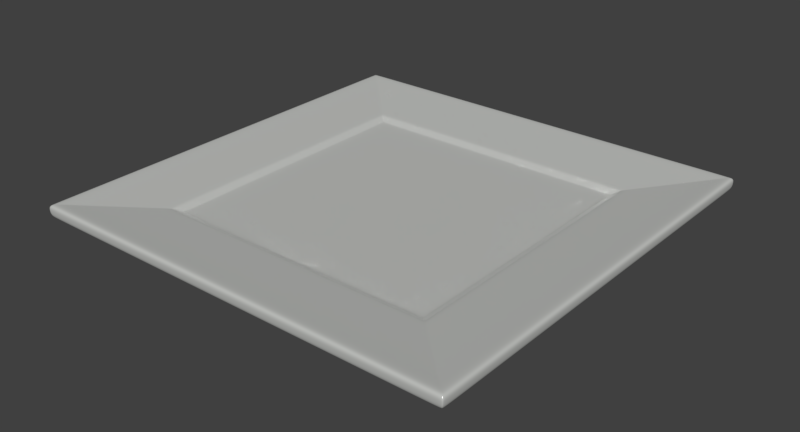 # Source: plate.blend  (saved by Blender 2.79.0; exported with 4.5.12 LTS)
import bpy
from mathutils import Matrix  # noqa: F401  (used for matrix-valued properties, if any)

bpy.ops.wm.read_factory_settings(use_empty=True)
scene = bpy.context.scene
scene.name = 'Scene'

# ---- collections
col_collection_1 = bpy.data.collections.new('Collection 1'); scene.collection.children.link(col_collection_1)

# ---- materials (node trees are filled in below, after node groups)
mat_ceramic_001 = bpy.data.materials.new('Ceramic_001')
mat_ceramic_001.alpha_threshold = 0.0
mat_ceramic_001.roughness = 0.5

# ---- material node trees
mat_ceramic_001.use_nodes = True; mat_ceramic_001.node_tree.nodes.clear()
_N = mat_ceramic_001.node_tree.nodes; _L = mat_ceramic_001.node_tree.links
n0 = _N.new('ShaderNodeOutputMaterial'); n0.name = 'Material Output'; n0.location = (382, 332)
n1 = _N.new('ShaderNodeBsdfPrincipled'); n1.name = 'Principled BSDF'; n1.location = (70, 357)
n1.width = 150
n1.subsurface_method = 'BURLEY'
n1.inputs[0].default_value = (0.8279, 0.8435, 0.8125, 1.0)
n1.inputs[2].default_value = 0.2
n1.inputs[3].default_value = 1.45
n1.inputs[9].default_value = (1.0, 1.0, 1.0)
n1.inputs[13].default_value = 6.0
_L.new(n1.outputs[0], n0.inputs[0])
n0.is_active_output = True

# ---- world
world_world = bpy.data.worlds.new('World'); scene.world = world_world
world_world.color = (0.05088, 0.05088, 0.05088)
world_world.use_sun_shadow = False
world_world.sun_shadow_jitter_overblur = 0.0
world_world.cycles.sampling_method = 'MANUAL'

# ---- meshes
me_cube_002 = bpy.data.meshes.new('Cube.002')
me_cube_002.from_pydata([(-4.008, -4.008, 0.04824), (-9.498, -9.498, 2.688), (-4.008, 4.008, 0.04824), (-9.498, 9.498, 2.688), (4.008, -4.008, 0.04824), (9.498, -9.498, 2.688), (4.008, 4.008, 0.04824), (9.498, 9.498, 2.688), (-15.16, -15.16, 2.711), (-15.16, 15.16, 2.711), (15.16, 15.16, 2.711), (15.16, -15.16, 2.711), (15.24, -15.24, 3.19), (15.24, 15.24, 3.19), (-15.24, 15.24, 3.19), (-15.24, -15.24, 3.19), (-9.007, 9.007, 0.8031), (9.007, 9.007, 0.8031), (9.007, -9.007, 0.8031), (-9.007, -9.007, 0.8031), (-11.4, -11.4, 2.141), (-11.4, 11.4, 2.141), (11.4, 11.4, 2.141), (11.4, -11.4, 2.141), (-10.54, 10.54, 1.405), (10.54, 10.54, 1.405), (10.54, -10.54, 1.405), (-10.54, -10.54, 1.405), (-15.23, -15.23, 3.669), (-15.23, 15.23, 3.669), (15.23, 15.23, 3.669), (15.23, -15.23, 3.669), (-10.01, -10.01, 2.999), (-10.01, 10.01, 2.999), (10.01, 10.01, 2.999), (10.01, -10.01, 2.999), (-8.171, 8.171, 0.0), (-8.171, -8.171, 0.0), (8.171, 8.171, 0.0), (8.171, -8.171, 0.0), (-4.658, 4.658, 0.0), (-4.658, -4.658, 0.0), (4.658, 4.658, 0.0), (4.658, -4.658, 0.0), (-13.52, -13.52, 2.463), (-13.52, 13.52, 2.463), (13.52, 13.52, 2.463), (13.52, -13.52, 2.463), (-8.171, -8.011, 0.0), (15.23, -14.94, 3.669), (15.16, -14.86, 2.711), (15.24, -14.94, 3.19), (9.007, -8.83, 0.8031), (11.4, -11.18, 2.141), (10.54, -10.34, 1.405), (9.498, -9.312, 2.688), (-10.01, -9.809, 2.999), (-4.658, -4.567, 0.0), (-4.008, -3.93, 0.04824), (-15.23, -14.94, 3.669), (8.171, -8.011, 0.0), (-15.16, -14.86, 2.711), (-15.24, -14.94, 3.19), (-9.007, -8.83, 0.8031), (-11.4, -11.18, 2.141), (-10.54, -10.34, 1.405), (-9.498, -9.312, 2.688), (10.01, -9.809, 2.999), (4.658, -4.567, 0.0), (4.008, -3.93, 0.04824), (-13.52, -13.26, 2.463), (13.52, -13.26, 2.463), (8.002, 8.171, 0.0), (14.92, -15.23, 3.669), (14.84, -15.16, 2.711), (14.92, -15.24, 3.19), (8.82, -9.007, 0.8031), (11.17, -11.4, 2.141), (10.33, -10.54, 1.405), (9.302, -9.498, 2.688), (9.798, 10.01, 2.999), (4.562, 4.658, 0.0), (3.925, 4.008, 0.04824), (14.92, 15.23, 3.669), (8.002, -8.171, 0.0), (14.84, 15.16, 2.711), (14.92, 15.24, 3.19), (8.82, 9.007, 0.8031), (11.17, 11.4, 2.141), (10.33, 10.54, 1.405), (9.302, 9.498, 2.688), (9.798, -10.01, 2.999), (4.562, -4.658, 0.0), (3.925, -4.008, 0.04824), (13.24, 13.52, 2.463), (13.24, -13.52, 2.463), (9.302, -9.312, 2.688), (3.925, -3.93, 0.04824), (-15.23, 14.97, 3.669), (8.171, 8.032, 0.0), (-15.16, 14.9, 2.711), (-15.24, 14.98, 3.19), (-9.007, 8.853, 0.8031), (-11.4, 11.21, 2.141), (-10.54, 10.36, 1.405), (-9.498, 9.336, 2.688), (10.01, 9.834, 2.999), (4.658, 4.578, 0.0), (4.008, 3.94, 0.04824), (13.52, 13.29, 2.463), (-8.171, 8.032, 0.0), (15.23, 14.97, 3.669), (15.16, 14.9, 2.711), (15.24, 14.98, 3.19), (9.007, 8.853, 0.8031), (11.4, 11.21, 2.141), (10.54, 10.36, 1.405), (9.498, 9.336, 2.688), (-10.01, 9.834, 2.999), (-4.658, 4.578, 0.0), (-4.008, 3.94, 0.04824), (-13.52, 13.29, 2.463), (3.925, 3.94, 0.04824), (9.302, 9.336, 2.688), (-8.041, 8.171, 0.0), (-14.99, -15.23, 3.669), (-14.92, -15.16, 2.711), (-15.0, -15.24, 3.19), (-8.863, -9.007, 0.8031), (-11.22, -11.4, 2.141), (-10.38, -10.54, 1.405), (-9.347, -9.498, 2.688), (-9.846, 10.01, 2.999), (-4.584, 4.658, 0.0), (-3.944, 4.008, 0.04824), (-13.31, 13.52, 2.463), (-3.944, -3.93, 0.04824), (-14.99, 15.23, 3.669), (-8.041, -8.171, 0.0), (-14.92, 15.16, 2.711), (-15.0, 15.24, 3.19), (-8.863, 9.007, 0.8031), (-11.22, 11.4, 2.141), (-10.38, 10.54, 1.405), (-9.347, 9.498, 2.688), (-9.846, -10.01, 2.999), (-4.584, -4.658, 0.0), (-3.944, -4.008, 0.04824), (-13.31, -13.52, 2.463), (-9.347, -9.312, 2.688), (-3.944, 3.94, 0.04824), (-9.347, 9.336, 2.688), (-7.985, 7.985, 0.0), (-7.985, -7.985, 0.0), (7.985, 7.985, 0.0), (7.985, -7.985, 0.0), (7.985, -7.828, 0.0), (-7.985, -7.828, 0.0), (7.82, -7.985, 0.0), (7.82, 7.985, 0.0), (-7.985, 7.848, 0.0), (7.985, 7.848, 0.0), (-7.858, -7.985, 0.0), (-7.858, 7.985, 0.0), (-8.088, -8.218, 0.04531), (8.218, 8.078, 0.04531), (8.048, -8.218, 0.04531), (8.218, -8.057, 0.04531), (8.218, -8.218, 0.04531), (8.218, 8.218, 0.04531), (-8.218, 8.218, 0.04531), (-8.218, -8.218, 0.04531), (-8.218, -8.057, 0.04531), (8.048, 8.218, 0.04531), (-14.41, 14.64, 2.632), (-14.41, -14.64, 2.632), (14.64, 14.39, 2.632), (-14.64, 14.39, 2.632), (14.34, 14.64, 2.632), (14.34, -14.64, 2.632), (-14.64, -14.35, 2.632), (14.64, -14.35, 2.632), (14.64, -14.64, 2.632), (14.64, 14.64, 2.632), (-11.13, -11.31, 2.063), (-11.13, 11.31, 2.063), (-11.31, 11.12, 2.063), (11.31, 11.12, 2.063), (11.08, -11.31, 2.063), (11.08, 11.31, 2.063), (11.31, -11.09, 2.063), (-11.31, -11.09, 2.063), (11.31, -11.31, 2.063), (11.31, 11.31, 2.063), (-11.31, 11.31, 2.063), (-11.31, -11.31, 2.063), (-8.797, -8.94, 0.7387), (8.94, 8.787, 0.7387), (8.755, -8.94, 0.7387), (8.94, -8.764, 0.7387), (8.94, -8.94, 0.7387), (8.94, 8.94, 0.7387), (-8.94, 8.94, 0.7387), (-8.797, 8.94, 0.7387), (-8.94, 8.787, 0.7387), (8.755, 8.94, 0.7387), (-8.94, -8.764, 0.7387), (-8.94, -8.94, 0.7387), (-9.854, -10.01, 1.197), (-9.854, 10.01, 1.197), (-10.01, 9.842, 1.197), (10.01, 9.842, 1.197), (9.806, -10.01, 1.197), (9.806, 10.01, 1.197), (10.01, -9.817, 1.197), (-10.01, -9.817, 1.197), (-10.01, -10.01, 1.197), (10.01, -10.01, 1.197), (10.01, 10.01, 1.197), (-10.01, 10.01, 1.197), (-10.67, -10.84, 1.662), (10.84, 10.66, 1.662), (10.62, -10.84, 1.662), (10.84, -10.63, 1.662), (10.84, -10.84, 1.662), (10.84, 10.84, 1.662), (-10.84, 10.84, 1.662), (-10.84, -10.84, 1.662), (-8.218, 8.078, 0.04531), (-8.088, 8.218, 0.04531), (-14.64, 14.64, 2.632), (-14.64, -14.64, 2.632), (-10.84, -10.63, 1.662), (10.62, 10.84, 1.662), (-10.84, 10.66, 1.662), (-10.67, 10.84, 1.662), (-14.37, 14.37, 3.52), (14.37, 14.37, 3.52), (-14.14, -14.37, 3.52), (-14.14, 14.37, 3.52), (-14.37, 14.12, 3.52), (14.37, 14.12, 3.52), (14.07, -14.37, 3.52), (14.07, 14.37, 3.52), (14.37, -14.08, 3.52), (-14.37, -14.08, 3.52), (-14.37, -14.37, 3.52), (14.37, -14.37, 3.52), (-11.56, 11.56, 2.165), (11.56, 11.56, 2.165), (11.56, -11.56, 2.165), (-11.56, -11.56, 2.165), (-11.56, -11.33, 2.165), (11.56, -11.33, 2.165), (11.32, 11.56, 2.165), (11.32, -11.56, 2.165), (11.56, 11.36, 2.165), (-11.56, 11.36, 2.165), (-11.37, 11.56, 2.165), (-11.37, -11.56, 2.165), (-9.096, 9.096, 0.838), (9.096, 9.096, 0.838), (9.096, -9.096, 0.838), (9.096, -8.917, 0.838), (8.907, -9.096, 0.838), (9.096, 8.94, 0.838), (-8.951, -9.096, 0.838), (-8.951, 9.096, 0.838), (-9.096, 8.94, 0.838), (8.907, 9.096, 0.838), (-9.096, -8.917, 0.838), (-9.096, -9.096, 0.838), (-10.15, -10.15, 3.017), (-10.15, 10.15, 3.017), (10.15, 10.15, 3.017), (-9.99, -10.15, 3.017), (-9.99, 10.15, 3.017), (-10.15, 9.978, 3.017), (10.15, 9.978, 3.017), (9.941, -10.15, 3.017), (9.941, 10.15, 3.017), (10.15, -9.952, 3.017), (-10.15, -9.952, 3.017), (10.15, -10.15, 3.017)], [], [(178, 174, 139, 85), (136, 147, 0, 58), (59, 62, 15, 28), (253, 250, 23, 53), (127, 15, 8, 126), (259, 251, 20, 129), (213, 209, 143, 89), (167, 168, 39, 60), (202, 170, 228, 204), (275, 279, 91, 145), (213, 269, 267, 209), (83, 86, 140, 137), (55, 5, 35, 67), (131, 1, 32, 145), (157, 153, 37, 48), (163, 152, 36, 124), (134, 2, 40, 133), (49, 31, 12, 51), (58, 0, 41, 57), (258, 142, 21, 248), (51, 12, 11, 50), (164, 171, 37, 138), (263, 262, 18, 52), (280, 276, 132, 80), (144, 132, 33, 3), (162, 138, 37, 153), (147, 146, 41, 0), (137, 140, 14, 29), (252, 64, 20, 251), (140, 139, 9, 14), (229, 124, 36, 170), (75, 127, 126, 74), (266, 271, 19, 128), (244, 49, 111, 241), (66, 56, 32, 1), (156, 60, 39, 155), (69, 68, 43, 4), (149, 66, 1, 131), (125, 73, 242, 238), (95, 148, 259, 255), (180, 70, 44, 231), (174, 135, 45, 230), (175, 231, 44, 148), (181, 182, 47, 71), (240, 236, 29, 98), (236, 239, 137, 29), (151, 105, 66, 149), (108, 107, 68, 69), (161, 99, 60, 156), (105, 118, 56, 66), (267, 141, 16, 260), (223, 224, 26, 54), (172, 48, 37, 171), (62, 61, 8, 15), (257, 103, 64, 252), (120, 58, 57, 119), (160, 157, 48, 110), (117, 55, 67, 106), (270, 63, 19, 271), (235, 143, 24, 226), (228, 110, 48, 172), (101, 100, 61, 62), (256, 253, 53, 115), (125, 28, 15, 127), (150, 136, 58, 120), (111, 49, 51, 113), (108, 69, 97, 122), (117, 123, 96, 55), (176, 181, 71, 109), (177, 121, 70, 180), (240, 98, 59, 245), (238, 246, 28, 125), (55, 96, 79, 5), (98, 101, 62, 59), (4, 43, 92, 93), (155, 39, 84, 158), (7, 34, 80, 90), (268, 102, 63, 270), (232, 65, 27, 227), (165, 167, 60, 99), (113, 51, 50, 112), (249, 22, 88, 254), (31, 73, 75, 12), (6, 82, 81, 42), (154, 159, 72, 38), (5, 79, 91, 35), (265, 263, 52, 114), (234, 104, 65, 232), (169, 38, 72, 173), (250, 255, 77, 23), (69, 4, 93, 97), (13, 10, 85, 86), (7, 90, 123, 117), (6, 108, 122, 82), (30, 13, 86, 83), (134, 150, 120, 2), (29, 14, 101, 98), (249, 256, 115, 22), (12, 75, 74, 11), (168, 166, 84, 39), (221, 223, 54, 116), (261, 17, 87, 269), (242, 73, 31, 247), (7, 117, 106, 34), (152, 160, 110, 36), (2, 120, 119, 40), (248, 21, 103, 257), (13, 113, 112, 10), (169, 165, 99, 38), (225, 25, 89, 233), (262, 264, 76, 18), (3, 33, 118, 105), (154, 38, 99, 161), (6, 42, 107, 108), (144, 3, 105, 151), (182, 179, 95, 47), (183, 46, 94, 178), (244, 247, 31, 49), (222, 220, 130, 78), (90, 144, 151, 123), (241, 111, 30, 237), (82, 122, 150, 134), (122, 97, 136, 150), (230, 45, 121, 177), (11, 74, 179, 182), (123, 151, 149, 96), (30, 111, 113, 13), (96, 149, 131, 79), (93, 92, 146, 147), (158, 84, 138, 162), (261, 265, 114, 17), (224, 222, 78, 26), (170, 36, 110, 228), (14, 9, 100, 101), (87, 141, 267, 269), (254, 258, 135, 94), (73, 125, 127, 75), (82, 134, 133, 81), (159, 163, 124, 72), (260, 16, 102, 268), (225, 221, 116, 25), (90, 80, 132, 144), (84, 166, 164, 138), (255, 259, 129, 77), (97, 93, 147, 136), (86, 85, 139, 140), (81, 133, 163, 159), (42, 154, 161, 107), (40, 119, 160, 152), (42, 81, 159, 154), (43, 155, 158, 92), (119, 57, 157, 160), (107, 161, 156, 68), (68, 156, 155, 43), (146, 162, 153, 41), (133, 40, 152, 163), (57, 41, 153, 157), (92, 158, 162, 146), (164, 166, 198, 196), (83, 137, 239, 243), (199, 200, 168, 167), (196, 207, 171, 164), (203, 229, 170, 202), (206, 172, 171, 207), (204, 228, 172, 206), (197, 199, 167, 165), (201, 169, 173, 205), (200, 198, 166, 168), (201, 197, 165, 169), (88, 189, 185, 142), (10, 183, 178, 85), (179, 175, 148, 95), (61, 180, 231, 8), (139, 174, 230, 9), (126, 8, 231, 175), (50, 11, 182, 181), (112, 50, 181, 176), (100, 177, 180, 61), (243, 237, 30, 83), (9, 230, 177, 100), (266, 264, 212, 208), (128, 19, 207, 196), (129, 20, 195, 184), (266, 128, 76, 264), (53, 23, 192, 190), (142, 185, 194, 21), (64, 191, 195, 20), (103, 186, 191, 64), (115, 53, 190, 187), (22, 193, 189, 88), (23, 77, 188, 192), (22, 115, 187, 193), (21, 194, 186, 103), (226, 24, 104, 234), (52, 18, 200, 199), (233, 235, 185, 189), (76, 128, 196, 198), (16, 202, 204, 102), (17, 114, 197, 201), (18, 76, 198, 200), (17, 201, 205, 87), (114, 52, 199, 197), (102, 204, 206, 63), (63, 206, 207, 19), (141, 203, 202, 16), (87, 205, 203, 141), (54, 26, 217, 214), (130, 27, 216, 208), (143, 209, 219, 24), (65, 215, 216, 27), (104, 210, 215, 65), (116, 54, 214, 211), (25, 218, 213, 89), (194, 226, 234, 186), (25, 116, 211, 218), (184, 195, 227, 220), (79, 131, 145, 91), (77, 129, 184, 188), (89, 143, 235, 233), (190, 192, 224, 223), (185, 235, 226, 194), (191, 232, 227, 195), (186, 234, 232, 191), (187, 190, 223, 221), (193, 225, 233, 189), (192, 188, 222, 224), (220, 227, 27, 130), (193, 187, 221, 225), (24, 219, 210, 104), (126, 175, 179, 74), (183, 176, 109, 46), (245, 59, 28, 246), (135, 174, 178, 94), (10, 112, 176, 183), (26, 78, 212, 217), (188, 184, 220, 222), (281, 244, 241, 278), (277, 273, 236, 240), (273, 276, 239, 236), (277, 240, 245, 282), (275, 272, 246, 238), (279, 242, 247, 283), (281, 283, 247, 244), (278, 241, 237, 274), (280, 274, 237, 243), (282, 245, 246, 272), (173, 229, 203, 205), (254, 88, 142, 258), (45, 248, 257, 121), (46, 109, 256, 249), (47, 95, 255, 250), (46, 249, 254, 94), (109, 71, 253, 256), (121, 257, 252, 70), (70, 252, 251, 44), (135, 258, 248, 45), (148, 44, 251, 259), (71, 47, 250, 253), (130, 208, 212, 78), (219, 260, 268, 210), (218, 211, 265, 261), (217, 212, 264, 262), (218, 261, 269, 213), (211, 214, 263, 265), (210, 268, 270, 215), (215, 270, 271, 216), (209, 267, 260, 219), (208, 216, 271, 266), (214, 217, 262, 263), (124, 229, 173, 72), (56, 282, 272, 32), (80, 34, 274, 280), (106, 278, 274, 34), (67, 35, 283, 281), (91, 279, 283, 35), (145, 32, 272, 275), (118, 277, 282, 56), (33, 132, 276, 273), (118, 33, 273, 277), (67, 281, 278, 106), (243, 239, 276, 280), (238, 242, 279, 275)])
me_cube_002.polygons.foreach_set('use_smooth', [True] * 282)
_uv = me_cube_002.uv_layers.new(name='UVMap')
_uv.uv.foreach_set('vector', [0.9802, 0.5119, 0.5173, 0.5118, 0.5091, 0.5034, 0.9884, 0.5034, 0.6881, 0.8091, 0.6881, 0.8103, 0.6871, 0.8103, 0.6871, 0.8091, 0.01998, 0.02479, 0.01243, 0.02472, 0.01243, 0.01999, 0.02003, 0.02003, 0.9365, 0.9305, 0.9364, 0.9343, 0.9337, 0.9316, 0.9342, 0.9277, 0.02389, 0.01239, 0.02008, 0.01239, 0.02133, 0.004751, 0.02512, 0.004751, 0.5653, 0.9344, 0.5622, 0.9343, 0.5649, 0.9317, 0.5681, 0.9321, 0.9046, 0.5892, 0.5933, 0.5892, 0.5846, 0.5806, 0.9132, 0.5806, 0.8767, 0.8734, 0.8768, 0.8753, 0.8761, 0.8746, 0.876, 0.8726, 0.6089, 0.6075, 0.6223, 0.621, 0.6225, 0.6225, 0.608, 0.6103, 0.1029, 0.1003, 0.416, 0.1002, 0.4135, 0.1024, 0.1054, 0.1024, 0.9046, 0.5892, 0.8898, 0.6043, 0.6081, 0.6043, 0.5933, 0.5892, 0.4946, 0.4996, 0.4947, 0.5072, 0.02381, 0.5072, 0.02389, 0.4996, 0.4082, 0.114, 0.4083, 0.1113, 0.4169, 0.1027, 0.4172, 0.1059, 0.1135, 0.1114, 0.1114, 0.1113, 0.1027, 0.1027, 0.1054, 0.1024, 0.6253, 0.8696, 0.6252, 0.872, 0.6225, 0.8745, 0.6226, 0.8726, 0.6275, 0.6243, 0.6256, 0.6242, 0.623, 0.6217, 0.6245, 0.6217, 0.6882, 0.686, 0.6872, 0.686, 0.6771, 0.6759, 0.6783, 0.6759, 0.4997, 0.0248, 0.4996, 0.02004, 0.5072, 0.02, 0.5072, 0.02473, 0.6871, 0.8091, 0.6871, 0.8103, 0.677, 0.8204, 0.677, 0.819, 0.5665, 0.5618, 0.5693, 0.5641, 0.5661, 0.5646, 0.5634, 0.5619, 0.5072, 0.02473, 0.5072, 0.02, 0.5149, 0.02127, 0.5149, 0.02596, 0.6232, 0.8751, 0.6218, 0.8752, 0.6225, 0.8745, 0.6241, 0.8745, 0.8936, 0.889, 0.8935, 0.8918, 0.8919, 0.8902, 0.8925, 0.8871, 0.416, 0.4193, 0.1029, 0.4193, 0.1053, 0.4172, 0.4135, 0.4172, 0.1135, 0.4082, 0.1053, 0.4172, 0.1027, 0.4169, 0.1114, 0.4082, 0.6271, 0.872, 0.6241, 0.8745, 0.6225, 0.8745, 0.6252, 0.872, 0.6881, 0.8103, 0.6781, 0.8203, 0.677, 0.8204, 0.6871, 0.8103, 0.02389, 0.4996, 0.02381, 0.5072, 0.01997, 0.5072, 0.02002, 0.4995, 0.5621, 0.9306, 0.5644, 0.9277, 0.5649, 0.9317, 0.5622, 0.9343, 0.02381, 0.5072, 0.02505, 0.5148, 0.02124, 0.5148, 0.01997, 0.5072, 0.6237, 0.6211, 0.6245, 0.6217, 0.623, 0.6217, 0.6223, 0.621, 0.4946, 0.01239, 0.02389, 0.01239, 0.02512, 0.004751, 0.4934, 0.004751, 0.6074, 0.8919, 0.6051, 0.8918, 0.6067, 0.8902, 0.6093, 0.8908, 0.4859, 0.0383, 0.4997, 0.0248, 0.4997, 0.4954, 0.4859, 0.4819, 0.1114, 0.114, 0.1024, 0.1059, 0.1027, 0.1027, 0.1114, 0.1113, 0.8734, 0.8697, 0.876, 0.8726, 0.8761, 0.8746, 0.8735, 0.872, 0.8116, 0.8091, 0.8217, 0.819, 0.8217, 0.8204, 0.8116, 0.8103, 0.1136, 0.1141, 0.1114, 0.114, 0.1114, 0.1113, 0.1135, 0.1114, 0.02394, 0.01993, 0.4946, 0.01994, 0.4811, 0.03374, 0.0375, 0.03374, 0.9639, 0.9663, 0.5336, 0.9663, 0.5653, 0.9344, 0.9324, 0.9344, 0.5118, 0.9796, 0.5301, 0.9619, 0.5301, 0.9662, 0.5119, 0.9844, 0.5173, 0.5118, 0.5351, 0.53, 0.5316, 0.53, 0.5136, 0.5119, 0.5157, 0.9845, 0.5119, 0.9844, 0.5301, 0.9662, 0.5336, 0.9663, 0.9868, 0.9796, 0.9868, 0.9844, 0.9685, 0.9662, 0.9685, 0.9619, 0.03376, 0.4818, 0.03383, 0.4857, 0.02002, 0.4995, 0.01997, 0.4954, 0.03383, 0.4857, 0.03746, 0.4858, 0.02389, 0.4996, 0.02002, 0.4995, 0.1136, 0.4058, 0.1114, 0.4059, 0.1114, 0.114, 0.1136, 0.1141, 0.8115, 0.687, 0.8215, 0.6771, 0.8217, 0.819, 0.8116, 0.8091, 0.873, 0.6263, 0.8756, 0.6233, 0.876, 0.8726, 0.8734, 0.8697, 0.1114, 0.4059, 0.1024, 0.4141, 0.1024, 0.1059, 0.1114, 0.114, 0.6081, 0.6043, 0.6099, 0.6055, 0.6074, 0.606, 0.6058, 0.6044, 0.9232, 0.9177, 0.9229, 0.9209, 0.9174, 0.9155, 0.9175, 0.9124, 0.6219, 0.8734, 0.6226, 0.8726, 0.6225, 0.8745, 0.6218, 0.8752, 0.01243, 0.02472, 0.00477, 0.02594, 0.004764, 0.02126, 0.01243, 0.01999, 0.5633, 0.5652, 0.5656, 0.568, 0.5644, 0.9277, 0.5621, 0.9306, 0.6872, 0.687, 0.6871, 0.8091, 0.677, 0.819, 0.6771, 0.6771, 0.6257, 0.6263, 0.6253, 0.8696, 0.6226, 0.8726, 0.6231, 0.6233, 0.4082, 0.4059, 0.4082, 0.114, 0.4172, 0.1059, 0.4172, 0.4141, 0.605, 0.889, 0.6062, 0.8871, 0.6067, 0.8902, 0.6051, 0.8918, 0.5794, 0.575, 0.5846, 0.5806, 0.5821, 0.5807, 0.5767, 0.5753, 0.6225, 0.6225, 0.6231, 0.6233, 0.6226, 0.8726, 0.6219, 0.8734, 0.01241, 0.4955, 0.004758, 0.4942, 0.00477, 0.02594, 0.01243, 0.02472, 0.9353, 0.5652, 0.9365, 0.9305, 0.9342, 0.9277, 0.933, 0.568, 0.02394, 0.01993, 0.02013, 0.01993, 0.02008, 0.01239, 0.02389, 0.01239, 0.6882, 0.687, 0.6881, 0.8091, 0.6871, 0.8091, 0.6872, 0.687, 0.4997, 0.4954, 0.4997, 0.0248, 0.5072, 0.02473, 0.5072, 0.4955, 0.8115, 0.687, 0.8116, 0.8091, 0.8103, 0.8091, 0.8102, 0.687, 0.4082, 0.4059, 0.4053, 0.4058, 0.4053, 0.1141, 0.4082, 0.114, 0.9851, 0.5159, 0.9868, 0.9796, 0.9685, 0.9619, 0.9671, 0.5338, 0.5135, 0.5159, 0.5315, 0.5338, 0.5301, 0.9619, 0.5118, 0.9796, 0.03376, 0.4818, 0.01997, 0.4954, 0.01998, 0.02479, 0.03379, 0.03829, 0.0375, 0.03374, 0.03386, 0.03381, 0.02003, 0.02003, 0.02394, 0.01993, 0.4082, 0.114, 0.4053, 0.1141, 0.4054, 0.1114, 0.4083, 0.1113, 0.01997, 0.4954, 0.01241, 0.4955, 0.01243, 0.02472, 0.01998, 0.02479, 0.8116, 0.8103, 0.8217, 0.8204, 0.8202, 0.8204, 0.8103, 0.8103, 0.8735, 0.872, 0.8761, 0.8746, 0.874, 0.8745, 0.871, 0.8719, 0.4083, 0.4082, 0.4169, 0.4169, 0.4135, 0.4172, 0.4054, 0.4082, 0.6057, 0.6069, 0.6069, 0.6087, 0.6062, 0.8871, 0.605, 0.889, 0.5754, 0.9177, 0.5811, 0.9124, 0.5812, 0.9156, 0.5757, 0.9209, 0.8762, 0.6225, 0.8767, 0.8734, 0.876, 0.8726, 0.8756, 0.6233, 0.5072, 0.4955, 0.5072, 0.02473, 0.5149, 0.02596, 0.5149, 0.4942, 0.9352, 0.562, 0.9326, 0.5646, 0.9284, 0.5641, 0.9312, 0.5618, 0.4995, 0.01994, 0.4946, 0.01994, 0.4946, 0.01239, 0.4996, 0.01239, 0.8115, 0.686, 0.8102, 0.686, 0.8201, 0.6759, 0.8215, 0.6759, 0.8731, 0.6243, 0.8706, 0.6244, 0.8735, 0.6217, 0.8756, 0.6217, 0.4083, 0.1113, 0.4054, 0.1114, 0.4135, 0.1024, 0.4169, 0.1027, 0.893, 0.6069, 0.8936, 0.889, 0.8925, 0.8871, 0.8918, 0.6087, 0.5764, 0.5781, 0.582, 0.5834, 0.5811, 0.9124, 0.5754, 0.9177, 0.8763, 0.621, 0.8756, 0.6217, 0.8735, 0.6217, 0.8743, 0.6211, 0.9364, 0.9343, 0.9324, 0.9344, 0.9296, 0.9322, 0.9337, 0.9316, 0.8116, 0.8091, 0.8116, 0.8103, 0.8103, 0.8103, 0.8103, 0.8091, 0.4997, 0.5072, 0.4984, 0.5149, 0.4934, 0.5148, 0.4947, 0.5072, 0.4083, 0.4082, 0.4054, 0.4082, 0.4053, 0.4058, 0.4082, 0.4059, 0.8115, 0.686, 0.8115, 0.687, 0.8102, 0.687, 0.8102, 0.686, 0.4996, 0.4996, 0.4997, 0.5072, 0.4947, 0.5072, 0.4946, 0.4996, 0.6882, 0.686, 0.6882, 0.687, 0.6872, 0.687, 0.6872, 0.686, 0.02002, 0.4995, 0.01241, 0.4996, 0.01241, 0.4955, 0.01997, 0.4954, 0.9352, 0.562, 0.9353, 0.5652, 0.933, 0.568, 0.9326, 0.5646, 0.4996, 0.01239, 0.4946, 0.01239, 0.4934, 0.004751, 0.4983, 0.004751, 0.8768, 0.8753, 0.8748, 0.8752, 0.874, 0.8745, 0.8761, 0.8746, 0.9222, 0.5781, 0.9232, 0.9177, 0.9175, 0.9124, 0.9166, 0.5834, 0.8928, 0.6045, 0.8913, 0.606, 0.888, 0.6054, 0.8898, 0.6043, 0.4811, 0.03374, 0.4946, 0.01994, 0.4996, 0.02004, 0.4858, 0.03382, 0.4083, 0.4082, 0.4082, 0.4059, 0.4172, 0.4141, 0.4169, 0.4169, 0.6256, 0.6242, 0.6257, 0.6263, 0.6231, 0.6233, 0.623, 0.6217, 0.6872, 0.686, 0.6872, 0.687, 0.6771, 0.6771, 0.6771, 0.6759, 0.5634, 0.5619, 0.5661, 0.5646, 0.5656, 0.568, 0.5633, 0.5652, 0.5072, 0.4996, 0.5072, 0.4955, 0.5149, 0.4942, 0.5149, 0.4983, 0.8763, 0.621, 0.8762, 0.6225, 0.8756, 0.6233, 0.8756, 0.6217, 0.9219, 0.5753, 0.9165, 0.5807, 0.9132, 0.5806, 0.9184, 0.5749, 0.8935, 0.8918, 0.8905, 0.892, 0.8887, 0.8909, 0.8919, 0.8902, 0.1114, 0.4082, 0.1027, 0.4169, 0.1024, 0.4141, 0.1114, 0.4059, 0.8731, 0.6243, 0.8756, 0.6217, 0.8756, 0.6233, 0.873, 0.6263, 0.8115, 0.686, 0.8215, 0.6759, 0.8215, 0.6771, 0.8115, 0.687, 0.1135, 0.4082, 0.1114, 0.4082, 0.1114, 0.4059, 0.1136, 0.4058, 0.9868, 0.9844, 0.9818, 0.9845, 0.9639, 0.9663, 0.9685, 0.9662, 0.9851, 0.5119, 0.967, 0.53, 0.9625, 0.53, 0.9802, 0.5119, 0.4859, 0.0383, 0.4858, 0.03382, 0.4996, 0.02004, 0.4997, 0.0248, 0.9194, 0.9213, 0.5784, 0.9213, 0.5837, 0.9157, 0.9141, 0.9157, 0.4054, 0.4082, 0.1135, 0.4082, 0.1136, 0.4058, 0.4053, 0.4058, 0.4859, 0.4819, 0.4997, 0.4954, 0.4996, 0.4996, 0.4858, 0.4858, 0.8102, 0.686, 0.8102, 0.687, 0.6882, 0.687, 0.6882, 0.686, 0.8102, 0.687, 0.8103, 0.8091, 0.6881, 0.8091, 0.6882, 0.687, 0.5136, 0.5119, 0.5316, 0.53, 0.5315, 0.5338, 0.5135, 0.5159, 0.9955, 0.9928, 0.9902, 0.9929, 0.9818, 0.9845, 0.9868, 0.9844, 0.4053, 0.4058, 0.1136, 0.4058, 0.1136, 0.1141, 0.4053, 0.1141, 0.4996, 0.4996, 0.4997, 0.4954, 0.5072, 0.4955, 0.5072, 0.4996, 0.4053, 0.1141, 0.1136, 0.1141, 0.1135, 0.1114, 0.4054, 0.1114, 0.8103, 0.8103, 0.8202, 0.8204, 0.6781, 0.8203, 0.6881, 0.8103, 0.871, 0.8719, 0.874, 0.8745, 0.6241, 0.8745, 0.6271, 0.872, 0.8928, 0.6045, 0.893, 0.6069, 0.8918, 0.6087, 0.8913, 0.606, 0.9229, 0.9209, 0.9194, 0.9213, 0.9141, 0.9157, 0.9174, 0.9155, 0.6223, 0.621, 0.623, 0.6217, 0.6231, 0.6233, 0.6225, 0.6225, 0.01241, 0.4996, 0.004751, 0.4983, 0.004758, 0.4942, 0.01241, 0.4955, 0.888, 0.6054, 0.6099, 0.6055, 0.6081, 0.6043, 0.8898, 0.6043, 0.9312, 0.5618, 0.5665, 0.5618, 0.5351, 0.53, 0.9625, 0.53, 0.4946, 0.01994, 0.02394, 0.01993, 0.02389, 0.01239, 0.4946, 0.01239, 0.8102, 0.686, 0.6882, 0.686, 0.6783, 0.6759, 0.8201, 0.6759, 0.8706, 0.6244, 0.6275, 0.6243, 0.6245, 0.6217, 0.8735, 0.6217, 0.6058, 0.6044, 0.6074, 0.606, 0.6069, 0.6087, 0.6057, 0.6069, 0.9219, 0.5753, 0.9222, 0.5781, 0.9166, 0.5834, 0.9165, 0.5807, 0.4054, 0.4082, 0.4135, 0.4172, 0.1053, 0.4172, 0.1135, 0.4082, 0.874, 0.8745, 0.8748, 0.8752, 0.6232, 0.8751, 0.6241, 0.8745, 0.9324, 0.9344, 0.5653, 0.9344, 0.5681, 0.9321, 0.9296, 0.9322, 0.8103, 0.8091, 0.8103, 0.8103, 0.6881, 0.8103, 0.6881, 0.8091, 0.4947, 0.5072, 0.4934, 0.5148, 0.02505, 0.5148, 0.02381, 0.5072, 0.8201, 0.6759, 0.6783, 0.6759, 0.6275, 0.6243, 0.8706, 0.6244, 0.8215, 0.6759, 0.8731, 0.6243, 0.873, 0.6263, 0.8215, 0.6771, 0.6771, 0.6759, 0.6771, 0.6771, 0.6257, 0.6263, 0.6256, 0.6242, 0.8215, 0.6759, 0.8201, 0.6759, 0.8706, 0.6244, 0.8731, 0.6243, 0.8217, 0.8204, 0.8735, 0.872, 0.871, 0.8719, 0.8202, 0.8204, 0.6771, 0.6771, 0.677, 0.819, 0.6253, 0.8696, 0.6257, 0.6263, 0.8215, 0.6771, 0.873, 0.6263, 0.8734, 0.8697, 0.8217, 0.819, 0.8217, 0.819, 0.8734, 0.8697, 0.8735, 0.872, 0.8217, 0.8204, 0.6781, 0.8203, 0.6271, 0.872, 0.6252, 0.872, 0.677, 0.8204, 0.6783, 0.6759, 0.6771, 0.6759, 0.6256, 0.6242, 0.6275, 0.6243, 0.677, 0.819, 0.677, 0.8204, 0.6252, 0.872, 0.6253, 0.8696, 0.8202, 0.8204, 0.871, 0.8719, 0.6271, 0.872, 0.6781, 0.8203, 0.6232, 0.8751, 0.8748, 0.8752, 0.887, 0.8897, 0.6109, 0.8897, 0.4946, 0.4996, 0.02389, 0.4996, 0.03746, 0.4858, 0.4811, 0.4858, 0.8913, 0.8855, 0.8904, 0.8887, 0.8768, 0.8753, 0.8767, 0.8734, 0.6109, 0.8897, 0.6083, 0.8888, 0.6218, 0.8752, 0.6232, 0.8751, 0.6115, 0.6066, 0.6237, 0.6211, 0.6223, 0.621, 0.6089, 0.6075, 0.6073, 0.8855, 0.6219, 0.8734, 0.6218, 0.8752, 0.6083, 0.8888, 0.608, 0.6103, 0.6225, 0.6225, 0.6219, 0.8734, 0.6073, 0.8855, 0.8907, 0.6103, 0.8913, 0.8855, 0.8767, 0.8734, 0.8762, 0.6225, 0.8898, 0.6075, 0.8763, 0.621, 0.8743, 0.6211, 0.8864, 0.6066, 0.8904, 0.8887, 0.887, 0.8897, 0.8748, 0.8752, 0.8768, 0.8753, 0.8898, 0.6075, 0.8907, 0.6103, 0.8762, 0.6225, 0.8763, 0.621, 0.9284, 0.5641, 0.9266, 0.5658, 0.5712, 0.5658, 0.5693, 0.5641, 0.9935, 0.5035, 0.9851, 0.5119, 0.9802, 0.5119, 0.9884, 0.5034, 0.9818, 0.9845, 0.5157, 0.9845, 0.5336, 0.9663, 0.9639, 0.9663, 0.5033, 0.9879, 0.5118, 0.9796, 0.5119, 0.9844, 0.5031, 0.9928, 0.5091, 0.5034, 0.5173, 0.5118, 0.5136, 0.5119, 0.5052, 0.5034, 0.5072, 0.9929, 0.5031, 0.9928, 0.5119, 0.9844, 0.5157, 0.9845, 0.9954, 0.9878, 0.9955, 0.9928, 0.9868, 0.9844, 0.9868, 0.9796, 0.9935, 0.5077, 0.9954, 0.9878, 0.9868, 0.9796, 0.9851, 0.5159, 0.5051, 0.5077, 0.5135, 0.5159, 0.5118, 0.9796, 0.5033, 0.9879, 0.4811, 0.4858, 0.4858, 0.4858, 0.4996, 0.4996, 0.4946, 0.4996, 0.5052, 0.5034, 0.5136, 0.5119, 0.5135, 0.5159, 0.5051, 0.5077, 0.6074, 0.8919, 0.8905, 0.892, 0.9054, 0.9071, 0.5925, 0.907, 0.6093, 0.8908, 0.6067, 0.8902, 0.6083, 0.8888, 0.6109, 0.8897, 0.5681, 0.9321, 0.5649, 0.9317, 0.5669, 0.9298, 0.5701, 0.9305, 0.6074, 0.8919, 0.6093, 0.8908, 0.8887, 0.8909, 0.8905, 0.892, 0.9342, 0.9277, 0.9337, 0.9316, 0.9318, 0.9297, 0.9325, 0.9258, 0.5693, 0.5641, 0.5712, 0.5658, 0.568, 0.5665, 0.5661, 0.5646, 0.5644, 0.9277, 0.5661, 0.9259, 0.5669, 0.9298, 0.5649, 0.9317, 0.5656, 0.568, 0.5673, 0.5699, 0.5661, 0.9259, 0.5644, 0.9277, 0.933, 0.568, 0.9342, 0.9277, 0.9325, 0.9258, 0.9313, 0.5699, 0.9326, 0.5646, 0.9307, 0.5665, 0.9266, 0.5658, 0.9284, 0.5641, 0.9337, 0.9316, 0.9296, 0.9322, 0.9277, 0.9305, 0.9318, 0.9297, 0.9326, 0.5646, 0.933, 0.568, 0.9313, 0.5699, 0.9307, 0.5665, 0.5661, 0.5646, 0.568, 0.5665, 0.5673, 0.5699, 0.5656, 0.568, 0.5767, 0.5753, 0.5821, 0.5807, 0.582, 0.5834, 0.5764, 0.5781, 0.8925, 0.8871, 0.8919, 0.8902, 0.8904, 0.8887, 0.8913, 0.8855, 0.9184, 0.5749, 0.5794, 0.575, 0.5712, 0.5658, 0.9266, 0.5658, 0.8887, 0.8909, 0.6093, 0.8908, 0.6109, 0.8897, 0.887, 0.8897, 0.6074, 0.606, 0.6089, 0.6075, 0.608, 0.6103, 0.6069, 0.6087, 0.8913, 0.606, 0.8918, 0.6087, 0.8907, 0.6103, 0.8898, 0.6075, 0.8919, 0.8902, 0.8887, 0.8909, 0.887, 0.8897, 0.8904, 0.8887, 0.8913, 0.606, 0.8898, 0.6075, 0.8864, 0.6066, 0.888, 0.6054, 0.8918, 0.6087, 0.8925, 0.8871, 0.8913, 0.8855, 0.8907, 0.6103, 0.6069, 0.6087, 0.608, 0.6103, 0.6073, 0.8855, 0.6062, 0.8871, 0.6062, 0.8871, 0.6073, 0.8855, 0.6083, 0.8888, 0.6067, 0.8902, 0.6099, 0.6055, 0.6115, 0.6066, 0.6089, 0.6075, 0.6074, 0.606, 0.888, 0.6054, 0.8864, 0.6066, 0.6115, 0.6066, 0.6099, 0.6055, 0.9175, 0.9124, 0.9174, 0.9155, 0.9087, 0.9069, 0.9088, 0.9037, 0.5837, 0.9157, 0.5812, 0.9156, 0.5899, 0.9069, 0.5925, 0.907, 0.5846, 0.5806, 0.5933, 0.5892, 0.5908, 0.5893, 0.5821, 0.5807, 0.5811, 0.9124, 0.5898, 0.9037, 0.5899, 0.9069, 0.5812, 0.9156, 0.582, 0.5834, 0.5906, 0.5921, 0.5898, 0.9037, 0.5811, 0.9124, 0.9166, 0.5834, 0.9175, 0.9124, 0.9088, 0.9037, 0.908, 0.5921, 0.9165, 0.5807, 0.9079, 0.5893, 0.9046, 0.5892, 0.9132, 0.5806, 0.568, 0.5665, 0.5767, 0.5753, 0.5764, 0.5781, 0.5673, 0.5699, 0.9165, 0.5807, 0.9166, 0.5834, 0.908, 0.5921, 0.9079, 0.5893, 0.5701, 0.9305, 0.5669, 0.9298, 0.5757, 0.9209, 0.5784, 0.9213, 0.4054, 0.1114, 0.1135, 0.1114, 0.1054, 0.1024, 0.4135, 0.1024, 0.9296, 0.9322, 0.5681, 0.9321, 0.5701, 0.9305, 0.9277, 0.9305, 0.9132, 0.5806, 0.5846, 0.5806, 0.5794, 0.575, 0.9184, 0.5749, 0.9325, 0.9258, 0.9318, 0.9297, 0.9229, 0.9209, 0.9232, 0.9177, 0.5712, 0.5658, 0.5794, 0.575, 0.5767, 0.5753, 0.568, 0.5665, 0.5661, 0.9259, 0.5754, 0.9177, 0.5757, 0.9209, 0.5669, 0.9298, 0.5673, 0.5699, 0.5764, 0.5781, 0.5754, 0.9177, 0.5661, 0.9259, 0.9313, 0.5699, 0.9325, 0.9258, 0.9232, 0.9177, 0.9222, 0.5781, 0.9307, 0.5665, 0.9219, 0.5753, 0.9184, 0.5749, 0.9266, 0.5658, 0.9318, 0.9297, 0.9277, 0.9305, 0.9194, 0.9213, 0.9229, 0.9209, 0.5784, 0.9213, 0.5757, 0.9209, 0.5812, 0.9156, 0.5837, 0.9157, 0.9307, 0.5665, 0.9313, 0.5699, 0.9222, 0.5781, 0.9219, 0.5753, 0.5821, 0.5807, 0.5908, 0.5893, 0.5906, 0.5921, 0.582, 0.5834, 0.5072, 0.9929, 0.5157, 0.9845, 0.9818, 0.9845, 0.9902, 0.9929, 0.9851, 0.5119, 0.9851, 0.5159, 0.9671, 0.5338, 0.967, 0.53, 0.03379, 0.03829, 0.01998, 0.02479, 0.02003, 0.02003, 0.03386, 0.03381, 0.5351, 0.53, 0.5173, 0.5118, 0.9802, 0.5119, 0.9625, 0.53, 0.9935, 0.5035, 0.9935, 0.5077, 0.9851, 0.5159, 0.9851, 0.5119, 0.9174, 0.9155, 0.9141, 0.9157, 0.9054, 0.9071, 0.9087, 0.9069, 0.9277, 0.9305, 0.5701, 0.9305, 0.5784, 0.9213, 0.9194, 0.9213, 0.4194, 0.1034, 0.4859, 0.0383, 0.4859, 0.4819, 0.4193, 0.4165, 0.1003, 0.4165, 0.1003, 0.4193, 0.03383, 0.4857, 0.03376, 0.4818, 0.1003, 0.4193, 0.1029, 0.4193, 0.03746, 0.4858, 0.03383, 0.4857, 0.1003, 0.4165, 0.03376, 0.4818, 0.03379, 0.03829, 0.1003, 0.1034, 0.1029, 0.1003, 0.1003, 0.1003, 0.03386, 0.03381, 0.0375, 0.03374, 0.416, 0.1002, 0.4811, 0.03374, 0.4858, 0.03382, 0.4193, 0.1003, 0.4194, 0.1034, 0.4193, 0.1003, 0.4858, 0.03382, 0.4859, 0.0383, 0.4193, 0.4165, 0.4859, 0.4819, 0.4858, 0.4858, 0.4193, 0.4193, 0.416, 0.4193, 0.4193, 0.4193, 0.4858, 0.4858, 0.4811, 0.4858, 0.1003, 0.1034, 0.03379, 0.03829, 0.03386, 0.03381, 0.1003, 0.1003, 0.8743, 0.6211, 0.6237, 0.6211, 0.6115, 0.6066, 0.8864, 0.6066, 0.9312, 0.5618, 0.9284, 0.5641, 0.5693, 0.5641, 0.5665, 0.5618, 0.5316, 0.53, 0.5634, 0.5619, 0.5633, 0.5652, 0.5315, 0.5338, 0.967, 0.53, 0.9671, 0.5338, 0.9353, 0.5652, 0.9352, 0.562, 0.9685, 0.9662, 0.9639, 0.9663, 0.9324, 0.9344, 0.9364, 0.9343, 0.967, 0.53, 0.9352, 0.562, 0.9312, 0.5618, 0.9625, 0.53, 0.9671, 0.5338, 0.9685, 0.9619, 0.9365, 0.9305, 0.9353, 0.5652, 0.5315, 0.5338, 0.5633, 0.5652, 0.5621, 0.9306, 0.5301, 0.9619, 0.5301, 0.9619, 0.5621, 0.9306, 0.5622, 0.9343, 0.5301, 0.9662, 0.5351, 0.53, 0.5665, 0.5618, 0.5634, 0.5619, 0.5316, 0.53, 0.5336, 0.9663, 0.5301, 0.9662, 0.5622, 0.9343, 0.5653, 0.9344, 0.9685, 0.9619, 0.9685, 0.9662, 0.9364, 0.9343, 0.9365, 0.9305, 0.5837, 0.9157, 0.5925, 0.907, 0.9054, 0.9071, 0.9141, 0.9157, 0.5908, 0.5893, 0.6058, 0.6044, 0.6057, 0.6069, 0.5906, 0.5921, 0.9079, 0.5893, 0.908, 0.5921, 0.893, 0.6069, 0.8928, 0.6045, 0.9087, 0.9069, 0.9054, 0.9071, 0.8905, 0.892, 0.8935, 0.8918, 0.9079, 0.5893, 0.8928, 0.6045, 0.8898, 0.6043, 0.9046, 0.5892, 0.908, 0.5921, 0.9088, 0.9037, 0.8936, 0.889, 0.893, 0.6069, 0.5906, 0.5921, 0.6057, 0.6069, 0.605, 0.889, 0.5898, 0.9037, 0.5898, 0.9037, 0.605, 0.889, 0.6051, 0.8918, 0.5899, 0.9069, 0.5933, 0.5892, 0.6081, 0.6043, 0.6058, 0.6044, 0.5908, 0.5893, 0.5925, 0.907, 0.5899, 0.9069, 0.6051, 0.8918, 0.6074, 0.8919, 0.9088, 0.9037, 0.9087, 0.9069, 0.8935, 0.8918, 0.8936, 0.889, 0.6245, 0.6217, 0.6237, 0.6211, 0.8743, 0.6211, 0.8735, 0.6217, 0.1024, 0.1059, 0.1003, 0.1034, 0.1003, 0.1003, 0.1027, 0.1027, 0.4135, 0.4172, 0.4169, 0.4169, 0.4193, 0.4193, 0.416, 0.4193, 0.4172, 0.4141, 0.4193, 0.4165, 0.4193, 0.4193, 0.4169, 0.4169, 0.4172, 0.1059, 0.4169, 0.1027, 0.4193, 0.1003, 0.4194, 0.1034, 0.4135, 0.1024, 0.416, 0.1002, 0.4193, 0.1003, 0.4169, 0.1027, 0.1054, 0.1024, 0.1027, 0.1027, 0.1003, 0.1003, 0.1029, 0.1003, 0.1024, 0.4141, 0.1003, 0.4165, 0.1003, 0.1034, 0.1024, 0.1059, 0.1027, 0.4169, 0.1053, 0.4172, 0.1029, 0.4193, 0.1003, 0.4193, 0.1024, 0.4141, 0.1027, 0.4169, 0.1003, 0.4193, 0.1003, 0.4165, 0.4172, 0.1059, 0.4194, 0.1034, 0.4193, 0.4165, 0.4172, 0.4141, 0.4811, 0.4858, 0.03746, 0.4858, 0.1029, 0.4193, 0.416, 0.4193, 0.0375, 0.03374, 0.4811, 0.03374, 0.416, 0.1002, 0.1029, 0.1003])
me_cube_002.materials.append(mat_ceramic_001)
me_cube_002.use_remesh_preserve_volume = False
me_cube_002.use_remesh_preserve_attributes = False
me_cube_002.use_mirror_vertex_groups = False
me_cube_002.update()

# ---- objects
ob_plate = bpy.data.objects.new('plate', me_cube_002)

# ---- transforms, parenting, visibility, modifiers, constraints
ob_plate.location = (0.0, 0.0, 0.0)
ob_plate.scale = (0.1313, 0.1313, 0.1313)
ob_plate.lineart.crease_threshold = 0.0
_m = ob_plate.modifiers.new('Subsurf', 'SUBSURF')
_m.uv_smooth = 'PRESERVE_CORNERS'
_m.levels = 4
_m.render_levels = 4
_m.show_only_control_edges = False

# ---- collection membership
col_collection_1.objects.link(ob_plate)

# ---- scene / render settings (as saved in the file)
scene.frame_start = 1; scene.frame_end = 250; scene.frame_set(3)
scene.render.engine = 'CYCLES'
scene.render.resolution_x = 1480
scene.render.resolution_y = 800
scene.render.pixel_aspect_x = 1.85
scene.render.pixel_aspect_y = 1.85
scene.render.dither_intensity = 0.0
scene.render.film_transparent = True
scene.cycles.use_denoising = False
scene.cycles.samples = 400
scene.cycles.sampling_pattern = 'TABULATED_SOBOL'
scene.cycles.use_adaptive_sampling = False
scene.cycles.use_light_tree = False
scene.cycles.blur_glossy = 0.0
scene.cycles.sample_clamp_indirect = 0.0
scene.view_settings.view_transform = 'Standard'
scene.unit_settings.scale_length = 0.01
bpy.context.view_layer.update()

# ---- added for rendering (the .blend has no active camera and no usable light): camera, sun
cam_auto = bpy.data.cameras.new('AutoCamera')
cam_auto.lens = 50.0
cam_auto.sensor_width = 36.0
cam_auto.clip_end = 1000.0
ob_auto_camera = bpy.data.objects.new('AutoCamera', cam_auto)
scene.collection.objects.link(ob_auto_camera)
ob_auto_camera.location = (5.25577, -6.30693, 4.44555)
ob_auto_camera.rotation_euler = (1.09748, -7.21219e-08, 0.694738)
scene.camera = ob_auto_camera
light_auto_sun = bpy.data.lights.new('AutoSun', 'SUN')
light_auto_sun.energy = 3.0
light_auto_sun.angle = 0.0523599
ob_auto_sun = bpy.data.objects.new('AutoSun', light_auto_sun)
scene.collection.objects.link(ob_auto_sun)
ob_auto_sun.rotation_euler = (0.872665, 0.174533, 0.523599)
bpy.context.view_layer.update()
